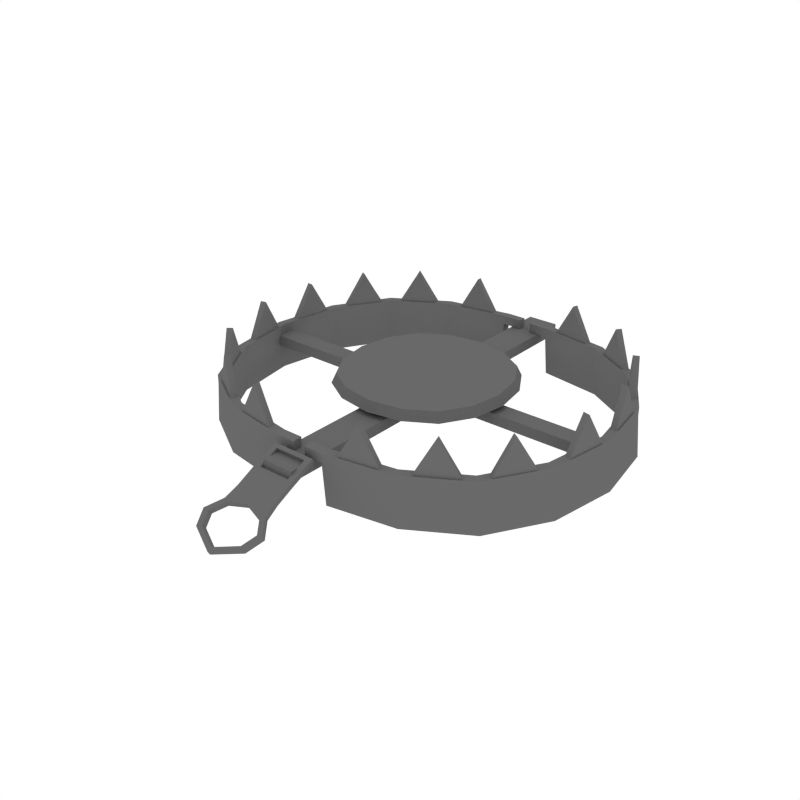 # Source: BearTrap_Open.blend  (saved by Blender 2.79.0; exported with 4.5.12 LTS)
import bpy
from mathutils import Matrix  # noqa: F401  (used for matrix-valued properties, if any)

bpy.ops.wm.read_factory_settings(use_empty=True)
scene = bpy.context.scene
scene.name = 'Scene'

# ---- collections
col_collection_1 = bpy.data.collections.new('Collection 1'); scene.collection.children.link(col_collection_1)

# ---- materials (node trees are filled in below, after node groups)
mat_grey = bpy.data.materials.new('Grey')
mat_grey.alpha_threshold = 0.0
mat_grey.diffuse_color = (0.1424, 0.1424, 0.1424, 1.0)
mat_grey.roughness = 0.5

# ---- material node trees

# ---- world
world_world = bpy.data.worlds.new('World'); scene.world = world_world
world_world.color = (1.0, 1.0, 1.0)
world_world.use_sun_shadow = False
world_world.sun_shadow_jitter_overblur = 0.0
world_world.cycles.sampling_method = 'NONE'
world_world.cycles.sample_map_resolution = 256

# ---- meshes
me_cube_015 = bpy.data.meshes.new('Cube.015')
me_cube_015.from_pydata([(-0.7077, 0.0362, 0.1106), (-0.7077, 0.0362, 0.152), (0.7077, 0.0362, 0.1106), (0.7077, 0.0362, 0.152), (-0.7077, -0.0362, 0.1106), (-0.7077, -0.0362, 0.152), (0.7077, -0.0362, 0.1106), (0.7077, -0.0362, 0.152), (-0.664, -0.2431, 0.1542), (-0.7045, 7.834e-15, 0.1542), (-0.664, 0.2431, 0.1542), (-0.3399, 0.5672, 0.1542), (-0.09684, 0.6077, 0.1542), (-0.09684, -0.6077, 0.1542), (-0.3399, -0.5672, 0.1542), (-0.5424, -0.4456, 0.1542), (-0.5424, 0.4456, 0.1542), (-0.6952, -0.2571, 0.1531), (-0.7381, 5.876e-15, 0.1531), (-0.6952, 0.2571, 0.1531), (-0.3524, 0.5999, 0.1531), (-0.09525, 0.6428, 0.1531), (-0.09525, -0.6428, 0.1531), (-0.3524, -0.5999, 0.1531), (-0.5667, -0.4714, 0.1531), (-0.5667, 0.4714, 0.1531), (-0.02391, 0.6077, 0.1542), (-0.02391, -0.6077, 0.1542), (-0.02351, 0.6428, 0.1531), (-0.02351, -0.6428, 0.1531), (-0.5424, -0.4456, 0.1882), (-0.664, -0.2431, 0.1882), (-0.7045, 7.834e-15, 0.1882), (-0.664, 0.2431, 0.1882), (-0.5424, 0.4456, 0.1882), (-0.3399, 0.5672, 0.1882), (-0.09684, 0.6077, 0.1882), (-0.09684, -0.6077, 0.1882), (-0.3399, -0.5672, 0.1882), (-0.5667, -0.4714, 0.1865), (-0.6952, -0.2571, 0.1865), (-0.7381, 5.876e-15, 0.1865), (-0.6952, 0.2571, 0.1865), (-0.5667, 0.4714, 0.1865), (-0.3524, 0.5999, 0.1865), (-0.09525, 0.6428, 0.1865), (-0.09525, -0.6428, 0.1865), (-0.3524, -0.5999, 0.1865), (-0.02351, 0.6428, 0.1865), (-0.02391, 0.6077, 0.1882), (-0.02391, -0.6077, 0.1882), (-0.02351, -0.6428, 0.1865), (-0.5562, -0.4456, 0.003234), (-0.6778, -0.2431, 0.003234), (-0.7183, 5.876e-15, 0.003234), (-0.6778, 0.2431, 0.003234), (-0.5562, 0.4456, 0.003234), (-0.3537, 0.5672, 0.003234), (-0.1106, 0.6077, 0.003234), (-0.1106, -0.6077, 0.003234), (-0.3537, -0.5672, 0.003234), (-0.5804, -0.4714, 0.002152), (-0.709, -0.2571, 0.002152), (-0.7519, 3.917e-15, 0.002152), (-0.709, 0.2571, 0.002152), (-0.5804, 0.4714, 0.002152), (-0.3662, 0.5999, 0.002152), (-0.109, 0.6428, 0.002152), (-0.109, -0.6428, 0.002152), (-0.3662, -0.5999, 0.002152), (-0.136, -0.6066, 0.1659), (-0.3024, -0.5789, 0.1659), (-0.135, -0.6307, 0.1648), (-0.311, -0.6013, 0.1648), (-0.2192, -0.5928, 0.3152), (-0.5189, -0.4655, 0.1659), (-0.223, -0.616, 0.3141), (-0.3735, -0.551, 0.1659), (-0.3811, -0.5738, 0.1648), (-0.5349, -0.4834, 0.1648), (-0.4462, -0.5082, 0.3152), (-0.458, -0.5286, 0.3141), (-0.6491, -0.28, 0.1659), (-0.5617, -0.4243, 0.1659), (-0.5792, -0.4408, 0.1648), (-0.6717, -0.2882, 0.1648), (-0.6054, -0.3522, 0.3152), (-0.6255, -0.3645, 0.3141), (-0.7052, -0.02277, 0.1659), (-0.6787, -0.1893, 0.1659), (-0.7011, -0.198, 0.1648), (-0.7292, -0.02178, 0.1648), (-0.6919, -0.106, 0.3152), (-0.7152, -0.1099, 0.3141), (-0.672, 0.2195, 0.1659), (-0.699, 0.05306, 0.1659), (-0.723, 0.05187, 0.1648), (-0.6944, 0.228, 0.1648), (-0.6855, 0.1363, 0.3152), (-0.7087, 0.1399, 0.3141), (-0.5592, 0.4253, 0.1659), (-0.6472, 0.2814, 0.1659), (-0.6699, 0.2894, 0.1648), (-0.5768, 0.4416, 0.1648), (-0.6032, 0.3534, 0.3152), (-0.6234, 0.3655, 0.3141), (-0.3761, 0.5536, 0.1659), (-0.52, 0.4655, 0.1659), (-0.5365, 0.483, 0.1648), (-0.3844, 0.5761, 0.1648), (-0.4481, 0.5096, 0.3152), (-0.4605, 0.5296, 0.3141), (-0.1359, 0.6064, 0.1659), (-0.3024, 0.5793, 0.1659), (-0.3111, 0.6017, 0.1648), (-0.135, 0.6304, 0.1648), (-0.2191, 0.5928, 0.3152), (-0.223, 0.616, 0.3141), (0.664, -0.2431, 0.1542), (0.7045, -7.834e-15, 0.1542), (0.664, 0.2431, 0.1542), (0.3399, 0.5672, 0.1542), (0.09684, 0.6077, 0.1542), (0.09684, -0.6077, 0.1542), (0.3399, -0.5672, 0.1542), (0.5424, -0.4456, 0.1542), (0.5424, 0.4456, 0.1542), (0.6952, -0.2571, 0.1531), (0.7381, -5.876e-15, 0.1531), (0.6952, 0.2571, 0.1531), (0.3524, 0.5999, 0.1531), (0.09525, 0.6428, 0.1531), (0.09525, -0.6428, 0.1531), (0.3524, -0.5999, 0.1531), (0.5667, -0.4714, 0.1531), (0.5667, 0.4714, 0.1531), (0.02391, 0.6077, 0.1542), (0.02391, -0.6077, 0.1542), (0.02351, 0.6428, 0.1531), (0.02351, -0.6428, 0.1531), (0.5424, -0.4456, 0.1882), (0.664, -0.2431, 0.1882), (0.7045, -7.834e-15, 0.1882), (0.664, 0.2431, 0.1882), (0.5424, 0.4456, 0.1882), (0.3399, 0.5672, 0.1882), (0.09684, 0.6077, 0.1882), (0.09684, -0.6077, 0.1882), (0.3399, -0.5672, 0.1882), (0.5667, -0.4714, 0.1865), (0.6952, -0.2571, 0.1865), (0.7381, -5.876e-15, 0.1865), (0.6952, 0.2571, 0.1865), (0.5667, 0.4714, 0.1865), (0.3524, 0.5999, 0.1865), (0.09525, 0.6428, 0.1865), (0.09525, -0.6428, 0.1865), (0.3524, -0.5999, 0.1865), (0.02351, 0.6428, 0.1865), (0.02391, 0.6077, 0.1882), (0.02391, -0.6077, 0.1882), (0.02351, -0.6428, 0.1865), (0.5562, -0.4456, 0.003234), (0.6778, -0.2431, 0.003234), (0.7183, -5.876e-15, 0.003234), (0.6778, 0.2431, 0.003234), (0.5562, 0.4456, 0.003234), (0.3537, 0.5672, 0.003234), (0.1106, 0.6077, 0.003234), (0.1106, -0.6077, 0.003234), (0.3537, -0.5672, 0.003234), (0.5804, -0.4714, 0.002152), (0.709, -0.2571, 0.002152), (0.7519, -3.917e-15, 0.002152), (0.709, 0.2571, 0.002152), (0.5804, 0.4714, 0.002152), (0.3662, 0.5999, 0.002152), (0.109, 0.6428, 0.002152), (0.109, -0.6428, 0.002152), (0.3662, -0.5999, 0.002152), (0.136, -0.6066, 0.1659), (0.3024, -0.5789, 0.1659), (0.135, -0.6307, 0.1648), (0.311, -0.6013, 0.1648), (0.2192, -0.5928, 0.3152), (0.5189, -0.4655, 0.1659), (0.223, -0.616, 0.3141), (0.3735, -0.551, 0.1659), (0.3811, -0.5738, 0.1648), (0.5349, -0.4834, 0.1648), (0.4462, -0.5082, 0.3152), (0.458, -0.5286, 0.3141), (0.6491, -0.28, 0.1659), (0.5617, -0.4243, 0.1659), (0.5792, -0.4408, 0.1648), (0.6717, -0.2882, 0.1648), (0.6054, -0.3522, 0.3152), (0.6255, -0.3645, 0.3141), (0.7052, -0.02277, 0.1659), (0.6787, -0.1893, 0.1659), (0.7011, -0.198, 0.1648), (0.7292, -0.02178, 0.1648), (0.6919, -0.106, 0.3152), (0.7152, -0.1099, 0.3141), (0.672, 0.2195, 0.1659), (0.699, 0.05306, 0.1659), (0.723, 0.05187, 0.1648), (0.6944, 0.228, 0.1648), (0.6855, 0.1363, 0.3152), (0.7087, 0.1399, 0.3141), (0.5592, 0.4253, 0.1659), (0.6472, 0.2814, 0.1659), (0.6699, 0.2894, 0.1648), (0.5768, 0.4416, 0.1648), (0.6032, 0.3534, 0.3152), (0.6234, 0.3655, 0.3141), (0.3761, 0.5536, 0.1659), (0.52, 0.4655, 0.1659), (0.5365, 0.483, 0.1648), (0.3844, 0.5761, 0.1648), (0.4481, 0.5096, 0.3152), (0.4605, 0.5296, 0.3141), (0.1359, 0.6064, 0.1659), (0.3024, 0.5793, 0.1659), (0.3111, 0.6017, 0.1648), (0.135, 0.6304, 0.1648), (0.2191, 0.5928, 0.3152), (0.223, 0.616, 0.3141), (0.0, 0.0, 0.1795), (-1.959e-15, 0.154, 0.1876), (-0.154, 1.469e-15, 0.1876), (1.959e-15, -0.154, 0.1876), (0.154, -1.469e-15, 0.1876), (0.1438, 0.1438, 0.1876), (-0.1438, 0.1438, 0.1876), (-0.1438, -0.1438, 0.1876), (0.1438, -0.1438, 0.1876), (-0.2875, -0.1232, 0.2074), (-0.308, 2.938e-15, 0.2074), (-0.2875, 0.1232, 0.2074), (-0.1232, 0.2875, 0.2074), (-3.917e-15, 0.308, 0.2074), (0.1232, 0.2875, 0.2074), (0.2875, 0.1232, 0.2074), (0.308, -2.938e-15, 0.2074), (0.2875, -0.1232, 0.2074), (0.1232, -0.2875, 0.2074), (3.917e-15, -0.308, 0.2074), (-0.1232, -0.2875, 0.2074), (-0.2259, -0.2259, 0.2074), (-0.2259, 0.2259, 0.2074), (0.2259, -0.2259, 0.2074), (0.2259, 0.2259, 0.2074), (0.0, 0.0, 0.1414), (-1.469e-15, 0.1627, 0.15), (-2.938e-15, 0.3254, 0.1709), (0.1518, 0.1518, 0.15), (0.1627, -1.469e-15, 0.15), (0.3037, 0.1302, 0.1709), (0.1302, 0.3037, 0.1709), (-0.1627, 1.469e-15, 0.15), (-0.3254, 2.938e-15, 0.1709), (-0.1518, 0.1518, 0.15), (-0.1302, 0.3037, 0.1709), (-0.3037, 0.1302, 0.1709), (1.469e-15, -0.1627, 0.15), (2.938e-15, -0.3254, 0.1709), (-0.1518, -0.1518, 0.15), (-0.3037, -0.1302, 0.1709), (-0.1302, -0.3037, 0.1709), (0.3254, -2.938e-15, 0.1709), (0.1518, -0.1518, 0.15), (0.1302, -0.3037, 0.1709), (0.3037, -0.1302, 0.1709), (-0.2386, -0.2386, 0.1709), (-0.2386, 0.2386, 0.1709), (0.2386, 0.2386, 0.1709), (0.2386, -0.2386, 0.1709), (-0.05966, -0.7409, 0.1106), (-0.05966, -0.7409, 0.152), (-0.05966, 0.7409, 0.1106), (-0.05966, 0.7409, 0.152), (0.05966, -0.7409, 0.1106), (0.05966, -0.7409, 0.152), (0.05966, 0.7409, 0.1106), (0.05966, 0.7409, 0.152), (-0.08211, -0.8342, 0.09331), (-0.08211, -0.6679, 0.1732), (0.08211, -0.8342, 0.09331), (0.08211, -0.6679, 0.1732), (-0.08868, -0.8835, 0.06873), (0.08868, -0.8835, 0.06873), (-0.1292, -0.9362, 0.0427), (0.1292, -0.9362, 0.0427), (-0.103, -0.9922, 0.01482), (0.103, -0.9922, 0.01482), (-0.08211, -0.7697, 0.1258), (0.08211, -0.7697, 0.1258), (-0.06018, -0.7561, 0.1321), (-0.06018, -0.6815, 0.1668), (0.06018, -0.6815, 0.1668), (0.06018, -0.7561, 0.1321), (-0.08211, -0.7636, 0.1095), (-0.08211, -0.6618, 0.1569), (0.08211, -0.7636, 0.1095), (0.08211, -0.8251, 0.07848), (-0.08211, -0.8251, 0.07848), (0.08211, -0.6618, 0.1569), (-0.08868, -0.8745, 0.05391), (0.08868, -0.8745, 0.05391), (-0.1292, -0.9271, 0.02788), (0.1292, -0.9271, 0.02788), (-0.103, -0.9832, -1.509e-06), (0.103, -0.9832, -1.509e-06), (-0.06018, -0.75, 0.1158), (-0.06018, -0.6754, 0.1506), (0.06018, -0.6754, 0.1506), (0.06018, -0.75, 0.1158), (1.175e-14, -0.8342, 0.09331), (7.834e-15, -0.8569, 0.08198), (0.06971, -0.8865, 0.04795), (1.175e-14, -1.04, -0.009292), (7.834e-15, -0.7697, 0.1258), (1.175e-14, -0.7561, 0.1321), (7.834e-15, -0.8251, 0.07848), (7.834e-15, -0.8479, 0.06716), (1.175e-14, -1.031, -0.02412), (7.834e-15, -0.7636, 0.1095), (7.834e-15, -0.75, 0.1158), (1.175e-14, -0.8712, 0.07489), (0.07338, -0.8932, 0.06393), (1.175e-14, -0.8656, 0.05837), (0.1069, -0.9368, 0.04239), (-0.07338, -0.8932, 0.06393), (-0.1069, -0.9368, 0.04239), (7.834e-15, -1.023, -0.0006367), (0.08525, -0.9832, 0.01932), (-0.08525, -0.9832, 0.01932), (0.1015, -0.9279, 0.02749), (-0.06971, -0.8865, 0.04795), (-0.1015, -0.9279, 0.02749), (7.834e-15, -1.01, -0.01338), (0.08098, -0.9719, 0.005574), (-0.08098, -0.9719, 0.005574)], [], [(0, 1, 3, 2), (2, 3, 7, 6), (6, 7, 5, 4), (4, 5, 1, 0), (2, 6, 4, 0), (7, 3, 1, 5), (8, 15, 52, 53), (15, 14, 60, 52), (22, 23, 69, 68), (14, 13, 59, 60), (20, 21, 67, 66), (12, 11, 57, 58), (25, 20, 66, 65), (11, 16, 56, 57), (22, 13, 27, 29), (12, 21, 28, 26), (35, 44, 43, 34), (33, 42, 41, 32), (31, 40, 39, 30), (30, 39, 47, 38), (36, 45, 44, 35), (34, 43, 42, 33), (32, 41, 40, 31), (38, 47, 46, 37), (46, 51, 50, 37), (36, 49, 48, 45), (11, 35, 34, 16), (25, 43, 44, 20), (29, 51, 46, 22), (12, 36, 35, 11), (20, 44, 45, 21), (13, 37, 50, 27), (14, 38, 37, 13), (22, 46, 47, 23), (26, 49, 36, 12), (15, 30, 38, 14), (8, 31, 30, 15), (23, 47, 39, 24), (21, 45, 48, 28), (24, 39, 40, 17), (9, 32, 31, 8), (17, 40, 41, 18), (10, 33, 32, 9), (18, 41, 42, 19), (28, 48, 49, 26), (16, 34, 33, 10), (19, 42, 43, 25), (27, 50, 51, 29), (57, 56, 65, 66), (55, 54, 63, 64), (53, 52, 61, 62), (52, 60, 69, 61), (58, 57, 66, 67), (56, 55, 64, 65), (54, 53, 62, 63), (60, 59, 68, 69), (23, 24, 61, 69), (24, 17, 62, 61), (21, 12, 58, 67), (9, 8, 53, 54), (17, 18, 63, 62), (13, 22, 68, 59), (10, 9, 54, 55), (18, 19, 64, 63), (16, 10, 55, 56), (19, 25, 65, 64), (71, 70, 72, 73), (75, 77, 78, 79), (71, 73, 76, 74), (70, 71, 74), (72, 70, 74, 76), (73, 72, 76), (75, 79, 81, 80), (77, 75, 80), (78, 77, 80, 81), (79, 78, 81), (82, 83, 84, 85), (82, 85, 87, 86), (83, 82, 86), (84, 83, 86, 87), (85, 84, 87), (88, 89, 90, 91), (88, 91, 93, 92), (89, 88, 92), (90, 89, 92, 93), (91, 90, 93), (94, 95, 96, 97), (94, 97, 99, 98), (95, 94, 98), (96, 95, 98, 99), (97, 96, 99), (100, 101, 102, 103), (100, 103, 105, 104), (101, 100, 104), (102, 101, 104, 105), (103, 102, 105), (106, 107, 108, 109), (106, 109, 111, 110), (107, 106, 110), (108, 107, 110, 111), (109, 108, 111), (112, 113, 114, 115), (112, 115, 117, 116), (113, 112, 116), (114, 113, 116, 117), (115, 114, 117), (118, 163, 162, 125), (125, 162, 170, 124), (132, 178, 179, 133), (124, 170, 169, 123), (130, 176, 177, 131), (122, 168, 167, 121), (135, 175, 176, 130), (121, 167, 166, 126), (132, 139, 137, 123), (122, 136, 138, 131), (145, 144, 153, 154), (143, 142, 151, 152), (141, 140, 149, 150), (140, 148, 157, 149), (146, 145, 154, 155), (144, 143, 152, 153), (142, 141, 150, 151), (148, 147, 156, 157), (156, 147, 160, 161), (146, 155, 158, 159), (121, 126, 144, 145), (135, 130, 154, 153), (139, 132, 156, 161), (122, 121, 145, 146), (130, 131, 155, 154), (123, 137, 160, 147), (124, 123, 147, 148), (132, 133, 157, 156), (136, 122, 146, 159), (125, 124, 148, 140), (118, 125, 140, 141), (133, 134, 149, 157), (131, 138, 158, 155), (134, 127, 150, 149), (119, 118, 141, 142), (127, 128, 151, 150), (120, 119, 142, 143), (128, 129, 152, 151), (138, 136, 159, 158), (126, 120, 143, 144), (129, 135, 153, 152), (137, 139, 161, 160), (167, 176, 175, 166), (165, 174, 173, 164), (163, 172, 171, 162), (162, 171, 179, 170), (168, 177, 176, 167), (166, 175, 174, 165), (164, 173, 172, 163), (170, 179, 178, 169), (133, 179, 171, 134), (134, 171, 172, 127), (131, 177, 168, 122), (119, 164, 163, 118), (127, 172, 173, 128), (123, 169, 178, 132), (120, 165, 164, 119), (128, 173, 174, 129), (126, 166, 165, 120), (129, 174, 175, 135), (181, 183, 182, 180), (185, 189, 188, 187), (181, 184, 186, 183), (180, 184, 181), (182, 186, 184, 180), (183, 186, 182), (185, 190, 191, 189), (187, 190, 185), (188, 191, 190, 187), (189, 191, 188), (192, 195, 194, 193), (192, 196, 197, 195), (193, 196, 192), (194, 197, 196, 193), (195, 197, 194), (198, 201, 200, 199), (198, 202, 203, 201), (199, 202, 198), (200, 203, 202, 199), (201, 203, 200), (204, 207, 206, 205), (204, 208, 209, 207), (205, 208, 204), (206, 209, 208, 205), (207, 209, 206), (210, 213, 212, 211), (210, 214, 215, 213), (211, 214, 210), (212, 215, 214, 211), (213, 215, 212), (216, 219, 218, 217), (216, 220, 221, 219), (217, 220, 216), (218, 221, 220, 217), (219, 221, 218), (222, 225, 224, 223), (222, 226, 227, 225), (223, 226, 222), (224, 227, 226, 223), (225, 227, 224), (228, 232, 233, 229), (229, 233, 242, 241), (232, 244, 243, 233), (233, 243, 252, 242), (228, 229, 234, 230), (230, 234, 239, 238), (229, 241, 240, 234), (234, 240, 250, 239), (228, 230, 235, 231), (231, 235, 248, 247), (230, 238, 237, 235), (235, 237, 249, 248), (228, 231, 236, 232), (232, 236, 245, 244), (231, 247, 246, 236), (236, 246, 251, 245), (253, 254, 256, 257), (254, 255, 259, 256), (257, 256, 258, 270), (256, 259, 276, 258), (253, 260, 262, 254), (260, 261, 264, 262), (254, 262, 263, 255), (262, 264, 275, 263), (253, 265, 267, 260), (265, 266, 269, 267), (260, 267, 268, 261), (267, 269, 274, 268), (253, 257, 271, 265), (257, 270, 273, 271), (265, 271, 272, 266), (271, 273, 277, 272), (245, 273, 270, 244), (250, 275, 264, 239), (251, 277, 273, 245), (240, 263, 275, 250), (246, 272, 277, 251), (241, 255, 263, 240), (247, 266, 272, 246), (242, 259, 255, 241), (248, 269, 266, 247), (252, 276, 259, 242), (237, 268, 274, 249), (249, 274, 269, 248), (243, 258, 276, 252), (238, 261, 268, 237), (244, 270, 258, 243), (239, 264, 261, 238), (278, 279, 281, 280), (280, 281, 285, 284), (284, 285, 283, 282), (282, 283, 279, 278), (280, 284, 282, 278), (285, 281, 279, 283), (322, 297, 301, 323), (318, 286, 290, 319), (291, 319, 329, 330), (293, 291, 330, 332), (318, 322, 296, 286), (327, 328, 317, 304), (287, 296, 298, 299), (289, 287, 299, 300), (297, 289, 300, 301), (324, 325, 308, 306), (310, 308, 339, 340), (311, 313, 342, 338), (324, 306, 302, 327), (303, 315, 314, 302), (307, 316, 315, 303), (304, 317, 316, 307), (293, 311, 309, 291), (288, 305, 304, 297), (298, 314, 315, 299), (290, 308, 310, 292), (299, 315, 316, 300), (321, 326, 313, 295), (289, 307, 303, 287), (300, 316, 317, 301), (295, 313, 311, 293), (323, 328, 314, 298), (292, 310, 312, 294), (291, 309, 305, 288), (296, 302, 306, 286), (286, 306, 308, 290), (297, 304, 307, 289), (287, 303, 302, 296), (301, 317, 328, 323), (294, 312, 326, 321), (305, 324, 327, 304), (325, 309, 320, 331), (309, 311, 338, 320), (305, 309, 325, 324), (302, 314, 328, 327), (288, 297, 322, 318), (321, 295, 336, 335), (319, 290, 333, 329), (288, 318, 319, 291), (296, 322, 323, 298), (330, 320, 338, 332), (330, 329, 331, 320), (329, 333, 339, 331), (340, 339, 333, 334), (295, 293, 332, 336), (290, 292, 334, 333), (294, 321, 335, 337), (292, 294, 337, 334), (326, 312, 343, 341), (308, 325, 331, 339), (312, 310, 340, 343), (313, 326, 341, 342), (332, 338, 342, 336), (336, 342, 341, 335), (335, 341, 343, 337), (337, 343, 340, 334)])
me_cube_015.materials.append(mat_grey)
me_cube_015.use_remesh_preserve_volume = False
me_cube_015.use_remesh_preserve_attributes = False
me_cube_015.use_mirror_vertex_groups = False
me_cube_015.update()

# ---- objects
ob_beartrap_open = bpy.data.objects.new('BearTrap_Open', me_cube_015)

# ---- transforms, parenting, visibility, modifiers, constraints
ob_beartrap_open.location = (0.0, 0.0, 0.0)
ob_beartrap_open.scale = (1.989, 1.989, 1.989)
ob_beartrap_open.lineart.crease_threshold = 0.0

# ---- collection membership
col_collection_1.objects.link(ob_beartrap_open)

# ---- scene / render settings (as saved in the file)
scene.frame_start = 1; scene.frame_end = 250; scene.frame_set(0)
scene.render.engine = 'CYCLES'
scene.render.resolution_x = 1000
scene.render.resolution_y = 1000
scene.render.dither_intensity = 0.0
scene.cycles.samples = 200
scene.cycles.sampling_pattern = 'TABULATED_SOBOL'
scene.cycles.light_sampling_threshold = 0.0
scene.cycles.use_adaptive_sampling = False
scene.cycles.use_light_tree = False
scene.cycles.caustics_reflective = False
scene.cycles.caustics_refractive = False
scene.cycles.blur_glossy = 0.0
scene.cycles.max_bounces = 2
scene.cycles.pixel_filter_type = 'GAUSSIAN'
scene.cycles.sample_clamp_indirect = 0.0
scene.view_settings.view_transform = 'Standard'
bpy.context.view_layer.update()

# ---- added for rendering (the .blend has no active camera): camera
cam_auto = bpy.data.cameras.new('AutoCamera')
cam_auto.lens = 50.0
cam_auto.sensor_width = 36.0
cam_auto.clip_end = 1000.0
ob_auto_camera = bpy.data.objects.new('AutoCamera', cam_auto)
scene.collection.objects.link(ob_auto_camera)
ob_auto_camera.location = (4.33616, -5.50138, 3.75849)
ob_auto_camera.rotation_euler = (1.09748, -7.21219e-08, 0.694738)
scene.camera = ob_auto_camera
bpy.context.view_layer.update()
